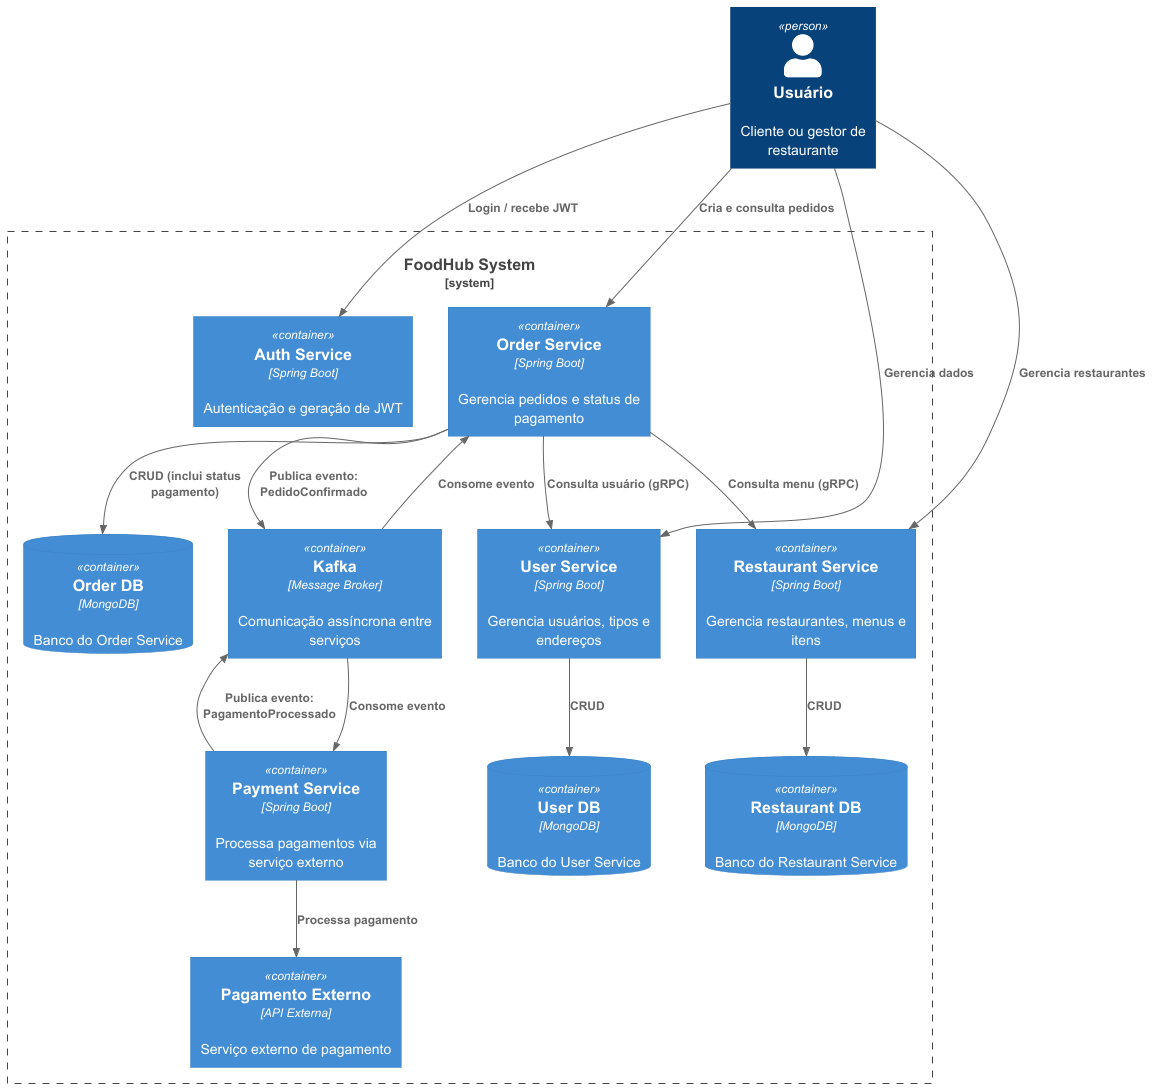

The diagram above was rendered by PlantUML. Its source (embedded in the PNG):
@startuml
!include https://raw.githubusercontent.com/plantuml-stdlib/C4-PlantUML/master/C4_Container.puml

Person(cliente, "Usuário", "Cliente ou gestor de restaurante")

System_Boundary(foodhub, "FoodHub System") {

    Container(auth_service, "Auth Service", "Spring Boot", "Autenticação e geração de JWT")

    Container(user_service, "User Service", "Spring Boot", "Gerencia usuários, tipos e endereços")

    Container(restaurant_service, "Restaurant Service", "Spring Boot", "Gerencia restaurantes, menus e itens")

    Container(order_service, "Order Service", "Spring Boot", "Gerencia pedidos e status de pagamento")

    Container(payment_service, "Payment Service", "Spring Boot", "Processa pagamentos via serviço externo")

    ContainerDb(user_db, "User DB", "MongoDB", "Banco do User Service")
    ContainerDb(restaurant_db, "Restaurant DB", "MongoDB", "Banco do Restaurant Service")
    ContainerDb(order_db, "Order DB", "MongoDB", "Banco do Order Service")

    Container(kafka, "Kafka", "Message Broker", "Comunicação assíncrona entre serviços")

    Container(external_payment, "Pagamento Externo", "API Externa", "Serviço externo de pagamento")
}

' ===== INTERAÇÕES DO USUÁRIO =====

Rel(cliente, auth_service, "Login / recebe JWT")
Rel(cliente, user_service, "Gerencia dados")
Rel(cliente, restaurant_service, "Gerencia restaurantes")
Rel(cliente, order_service, "Cria e consulta pedidos")

' ===== COMUNICAÇÃO SÍNCRONA =====

Rel(order_service, user_service, "Consulta usuário (gRPC)")
Rel(order_service, restaurant_service, "Consulta menu (gRPC)")

' ===== COMUNICAÇÃO ASSÍNCRONA (KAFKA) =====

Rel(order_service, kafka, "Publica evento: PedidoConfirmado")
Rel(kafka, payment_service, "Consome evento")

Rel(payment_service, kafka, "Publica evento: PagamentoProcessado")
Rel(kafka, order_service, "Consome evento")

' ===== PAGAMENTO EXTERNO =====

Rel(payment_service, external_payment, "Processa pagamento")

' ===== BANCOS =====

Rel(user_service, user_db, "CRUD")
Rel(restaurant_service, restaurant_db, "CRUD")
Rel(order_service, order_db, "CRUD (inclui status pagamento)")

@enduml